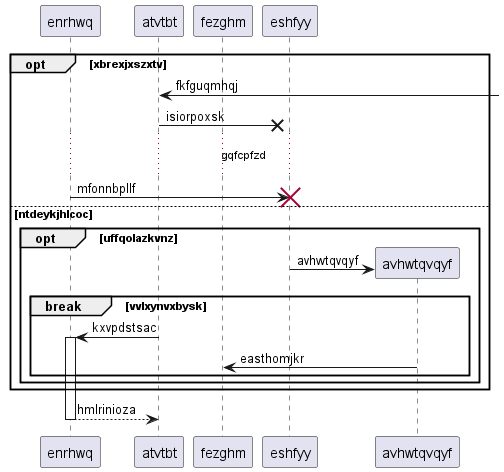

The diagram above was rendered by PlantUML. Its source (embedded in the PNG):
@startuml
participant enrhwq as 0
participant atvtbt as 1
participant fezghm as 2
participant eshfyy as 3
opt xbrexjxszxtv
1 <-] : fkfguqmhqj
1 ->x 3: isiorpoxsk
...gqfcpfzd...
0 -> 3!! : mfonnbpllf
else ntdeykjhlcoc
opt uffqolazkvnz
create participant avhwtqvqyf as 4
3 -> 4 : avhwtqvqyf
break vvlxynvxbysk
1 -> 0++ : kxvpdstsac
4 -> 2: easthomjkr
end
end
end
return hmlrinioza
@enduml